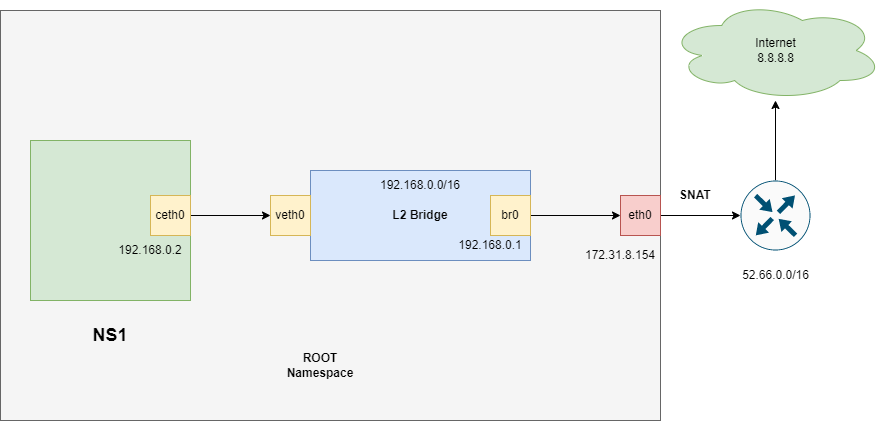

The diagram above was exported from draw.io. Its source (the exported page's mxGraphModel, read from the mxfile embedded in the PNG):
<mxGraphModel dx="1422" dy="794" grid="1" gridSize="10" guides="1" tooltips="1" connect="1" arrows="1" fold="1" page="1" pageScale="1.5" pageWidth="1169" pageHeight="826" background="none" math="0" shadow="0">
  <root>
    <mxCell id="0" style=";html=1;" />
    <mxCell id="1" style=";html=1;" parent="0" />
    <mxCell id="Mk_VU4syo6vpAw-pckBJ-3" value="" style="rounded=0;whiteSpace=wrap;html=1;fillColor=#f5f5f5;fontColor=#333333;strokeColor=#666666;" vertex="1" parent="1">
      <mxGeometry x="150" y="130" width="660" height="410" as="geometry" />
    </mxCell>
    <mxCell id="Mk_VU4syo6vpAw-pckBJ-4" value="" style="rounded=0;whiteSpace=wrap;html=1;fillColor=#d5e8d4;strokeColor=#82b366;" vertex="1" parent="1">
      <mxGeometry x="180" y="260" width="160" height="160" as="geometry" />
    </mxCell>
    <mxCell id="Mk_VU4syo6vpAw-pckBJ-25" value="" style="edgeStyle=orthogonalEdgeStyle;rounded=0;orthogonalLoop=1;jettySize=auto;html=1;" edge="1" parent="1" source="Mk_VU4syo6vpAw-pckBJ-20">
      <mxGeometry relative="1" as="geometry">
        <mxPoint x="420" y="335" as="targetPoint" />
      </mxGeometry>
    </mxCell>
    <mxCell id="Mk_VU4syo6vpAw-pckBJ-20" value="ceth0" style="whiteSpace=wrap;html=1;aspect=fixed;fillColor=#fff2cc;strokeColor=#d6b656;" vertex="1" parent="1">
      <mxGeometry x="300" y="315" width="40" height="40" as="geometry" />
    </mxCell>
    <mxCell id="Mk_VU4syo6vpAw-pckBJ-21" value="&lt;b&gt;L2 Bridge&lt;/b&gt;" style="rounded=0;whiteSpace=wrap;html=1;fillColor=#dae8fc;strokeColor=#6c8ebf;rotation=0;" vertex="1" parent="1">
      <mxGeometry x="460" y="290" width="220" height="90" as="geometry" />
    </mxCell>
    <mxCell id="Mk_VU4syo6vpAw-pckBJ-31" value="" style="edgeStyle=orthogonalEdgeStyle;rounded=0;orthogonalLoop=1;jettySize=auto;html=1;" edge="1" parent="1" source="Mk_VU4syo6vpAw-pckBJ-23" target="Mk_VU4syo6vpAw-pckBJ-30">
      <mxGeometry relative="1" as="geometry" />
    </mxCell>
    <mxCell id="Mk_VU4syo6vpAw-pckBJ-23" value="br0" style="whiteSpace=wrap;html=1;aspect=fixed;fillColor=#fff2cc;strokeColor=#d6b656;" vertex="1" parent="1">
      <mxGeometry x="640" y="315" width="40" height="40" as="geometry" />
    </mxCell>
    <mxCell id="Mk_VU4syo6vpAw-pckBJ-24" value="192.168.0.0/16" style="text;html=1;strokeColor=none;fillColor=none;align=center;verticalAlign=middle;whiteSpace=wrap;rounded=0;" vertex="1" parent="1">
      <mxGeometry x="495" y="290" width="150" height="30" as="geometry" />
    </mxCell>
    <mxCell id="Mk_VU4syo6vpAw-pckBJ-28" value="veth0" style="whiteSpace=wrap;html=1;aspect=fixed;fillColor=#fff2cc;strokeColor=#d6b656;" vertex="1" parent="1">
      <mxGeometry x="420" y="315" width="40" height="40" as="geometry" />
    </mxCell>
    <mxCell id="Mk_VU4syo6vpAw-pckBJ-29" value="192.168.0.2" style="text;html=1;strokeColor=none;fillColor=none;align=center;verticalAlign=middle;whiteSpace=wrap;rounded=0;" vertex="1" parent="1">
      <mxGeometry x="250" y="355" width="100" height="30" as="geometry" />
    </mxCell>
    <mxCell id="Mk_VU4syo6vpAw-pckBJ-38" value="" style="edgeStyle=orthogonalEdgeStyle;rounded=0;orthogonalLoop=1;jettySize=auto;html=1;" edge="1" parent="1" source="Mk_VU4syo6vpAw-pckBJ-30" target="Mk_VU4syo6vpAw-pckBJ-37">
      <mxGeometry relative="1" as="geometry" />
    </mxCell>
    <mxCell id="Mk_VU4syo6vpAw-pckBJ-30" value="eth0" style="whiteSpace=wrap;html=1;aspect=fixed;fillColor=#f8cecc;strokeColor=#b85450;" vertex="1" parent="1">
      <mxGeometry x="770" y="315" width="40" height="40" as="geometry" />
    </mxCell>
    <mxCell id="Mk_VU4syo6vpAw-pckBJ-32" value="192.168.0.1" style="text;html=1;strokeColor=none;fillColor=none;align=center;verticalAlign=middle;whiteSpace=wrap;rounded=0;" vertex="1" parent="1">
      <mxGeometry x="590" y="350" width="100" height="30" as="geometry" />
    </mxCell>
    <UserObject label="172.31.8.154" link="172.31.8.154" id="Mk_VU4syo6vpAw-pckBJ-34">
      <mxCell style="text;html=1;strokeColor=none;fillColor=none;align=center;verticalAlign=middle;whiteSpace=wrap;rounded=0;" vertex="1" parent="1">
        <mxGeometry x="740" y="360" width="60" height="30" as="geometry" />
      </mxCell>
    </UserObject>
    <mxCell id="Mk_VU4syo6vpAw-pckBJ-35" value="ROOT Namespace" style="text;html=1;strokeColor=none;fillColor=none;align=center;verticalAlign=middle;whiteSpace=wrap;rounded=0;fontStyle=1" vertex="1" parent="1">
      <mxGeometry x="420" y="470" width="100" height="30" as="geometry" />
    </mxCell>
    <mxCell id="Mk_VU4syo6vpAw-pckBJ-36" value="Internet&lt;br&gt;8.8.8.8" style="ellipse;shape=cloud;whiteSpace=wrap;html=1;fillColor=#d5e8d4;strokeColor=#82b366;" vertex="1" parent="1">
      <mxGeometry x="817.5" y="120" width="215" height="100" as="geometry" />
    </mxCell>
    <mxCell id="Mk_VU4syo6vpAw-pckBJ-39" value="" style="edgeStyle=orthogonalEdgeStyle;rounded=0;orthogonalLoop=1;jettySize=auto;html=1;" edge="1" parent="1" source="Mk_VU4syo6vpAw-pckBJ-37" target="Mk_VU4syo6vpAw-pckBJ-36">
      <mxGeometry relative="1" as="geometry" />
    </mxCell>
    <mxCell id="Mk_VU4syo6vpAw-pckBJ-37" value="" style="sketch=0;points=[[0.5,0,0],[1,0.5,0],[0.5,1,0],[0,0.5,0],[0.145,0.145,0],[0.8555,0.145,0],[0.855,0.8555,0],[0.145,0.855,0]];verticalLabelPosition=bottom;html=1;verticalAlign=top;aspect=fixed;align=center;pointerEvents=1;shape=mxgraph.cisco19.rect;prIcon=router;fillColor=#FAFAFA;strokeColor=#005073;" vertex="1" parent="1">
      <mxGeometry x="890" y="300" width="70" height="70" as="geometry" />
    </mxCell>
    <mxCell id="Mk_VU4syo6vpAw-pckBJ-43" value="&lt;b&gt;SNAT&lt;/b&gt;" style="text;html=1;strokeColor=none;fillColor=none;align=center;verticalAlign=middle;whiteSpace=wrap;rounded=0;" vertex="1" parent="1">
      <mxGeometry x="800" y="290" width="90" height="50" as="geometry" />
    </mxCell>
    <mxCell id="Mk_VU4syo6vpAw-pckBJ-44" value="52.66.0.0/16" style="text;html=1;strokeColor=none;fillColor=none;align=center;verticalAlign=middle;whiteSpace=wrap;rounded=0;" vertex="1" parent="1">
      <mxGeometry x="877.5" y="380" width="95" height="30" as="geometry" />
    </mxCell>
    <mxCell id="Mk_VU4syo6vpAw-pckBJ-45" value="&lt;b style=&quot;font-size: 18px;&quot;&gt;NS1&lt;/b&gt;" style="text;html=1;strokeColor=none;fillColor=none;align=center;verticalAlign=middle;whiteSpace=wrap;rounded=0;fontSize=18;" vertex="1" parent="1">
      <mxGeometry x="230" y="440" width="60" height="30" as="geometry" />
    </mxCell>
  </root>
</mxGraphModel>